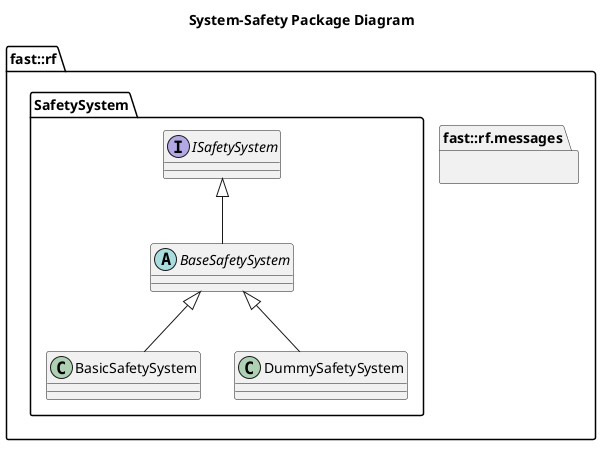

The diagram above was rendered by PlantUML. Its source (embedded in the PNG):
@startuml
title System-Safety Package Diagram

namespace fast::rf {
  namespace messages  {}
  namespace SafetySystem {
    interface ISafetySystem {
    }
    abstract BaseSafetySystem {
    }
    ISafetySystem <|-- BaseSafetySystem
    class BasicSafetySystem {

    }
    BaseSafetySystem <|-- BasicSafetySystem
    class DummySafetySystem  {
    }
    BaseSafetySystem <|-- DummySafetySystem
  }
}
@enduml